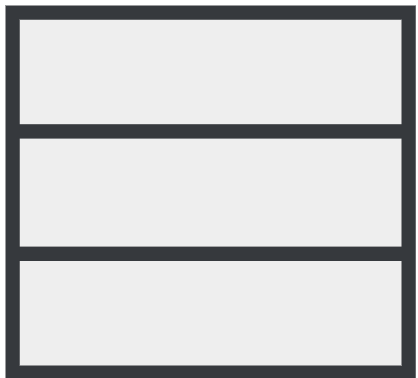

The diagram above was exported from draw.io. Its source (the exported page's mxGraphModel, read from the mxfile embedded in the PNG):
<mxGraphModel dx="288" dy="152" grid="1" gridSize="10" guides="1" tooltips="1" connect="1" arrows="1" fold="1" page="1" pageScale="1" pageWidth="827" pageHeight="1169" math="0" shadow="0">
  <root>
    <mxCell id="0" />
    <mxCell id="1" parent="0" />
    <mxCell id="2" value="" style="shape=table;startSize=0;container=1;collapsible=0;childLayout=tableLayout;strokeWidth=4;fillColor=#eeeeee;strokeColor=#36393d;" vertex="1" parent="1">
      <mxGeometry x="340" y="120" width="110" height="100" as="geometry" />
    </mxCell>
    <mxCell id="3" value="" style="shape=tableRow;horizontal=0;startSize=0;swimlaneHead=0;swimlaneBody=0;top=0;left=0;bottom=0;right=0;collapsible=0;dropTarget=0;fillColor=none;points=[[0,0.5],[1,0.5]];portConstraint=eastwest;" vertex="1" parent="2">
      <mxGeometry width="110" height="33" as="geometry" />
    </mxCell>
    <mxCell id="4" value="" style="shape=partialRectangle;html=1;whiteSpace=wrap;connectable=0;overflow=hidden;fillColor=none;top=0;left=0;bottom=0;right=0;pointerEvents=1;strokeWidth=6;" vertex="1" parent="3">
      <mxGeometry width="110" height="33" as="geometry">
        <mxRectangle width="110" height="33" as="alternateBounds" />
      </mxGeometry>
    </mxCell>
    <mxCell id="5" value="" style="shape=tableRow;horizontal=0;startSize=0;swimlaneHead=0;swimlaneBody=0;top=0;left=0;bottom=0;right=0;collapsible=0;dropTarget=0;fillColor=none;points=[[0,0.5],[1,0.5]];portConstraint=eastwest;" vertex="1" parent="2">
      <mxGeometry y="33" width="110" height="34" as="geometry" />
    </mxCell>
    <mxCell id="6" value="" style="shape=partialRectangle;html=1;whiteSpace=wrap;connectable=0;overflow=hidden;fillColor=none;top=0;left=0;bottom=0;right=0;pointerEvents=1;" vertex="1" parent="5">
      <mxGeometry width="110" height="34" as="geometry">
        <mxRectangle width="110" height="34" as="alternateBounds" />
      </mxGeometry>
    </mxCell>
    <mxCell id="7" value="" style="shape=tableRow;horizontal=0;startSize=0;swimlaneHead=0;swimlaneBody=0;top=0;left=0;bottom=0;right=0;collapsible=0;dropTarget=0;fillColor=none;points=[[0,0.5],[1,0.5]];portConstraint=eastwest;" vertex="1" parent="2">
      <mxGeometry y="67" width="110" height="33" as="geometry" />
    </mxCell>
    <mxCell id="8" value="" style="shape=partialRectangle;html=1;whiteSpace=wrap;connectable=0;overflow=hidden;fillColor=none;top=0;left=0;bottom=0;right=0;pointerEvents=1;" vertex="1" parent="7">
      <mxGeometry width="110" height="33" as="geometry">
        <mxRectangle width="110" height="33" as="alternateBounds" />
      </mxGeometry>
    </mxCell>
  </root>
</mxGraphModel>